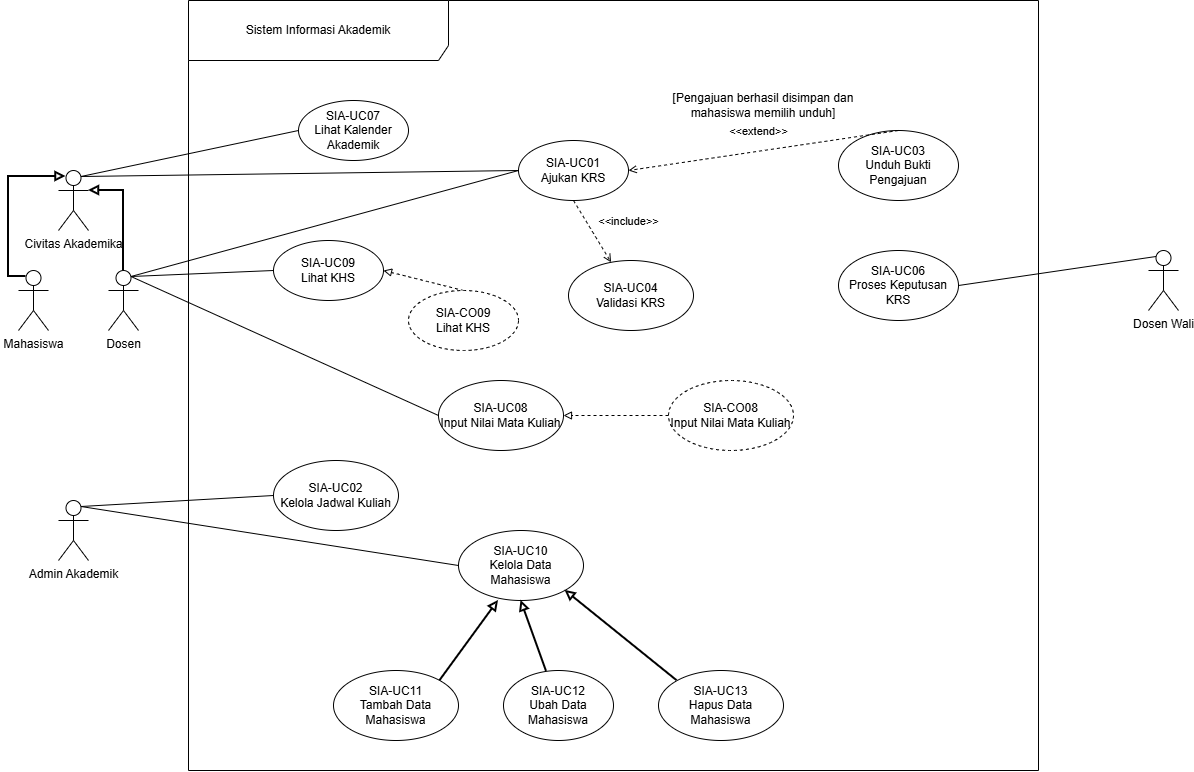

The diagram above was exported from draw.io. Its source (the exported page's mxGraphModel, read from the mxfile embedded in the PNG):
<mxGraphModel dx="1229" dy="1992" grid="1" gridSize="10" guides="1" tooltips="1" connect="1" arrows="1" fold="1" page="1" pageScale="1" pageWidth="850" pageHeight="1100" math="0" shadow="0">
  <root>
    <mxCell id="0" />
    <mxCell id="1" parent="0" />
    <mxCell id="ROfkIeBYznXeKHw54OwZ-1" parent="1" style="shape=umlFrame;whiteSpace=wrap;html=1;pointerEvents=0;width=260;height=60;" value="Sistem Informasi Akademik" vertex="1">
      <mxGeometry height="770" width="850" x="200" y="-130" as="geometry" />
    </mxCell>
    <mxCell id="ROfkIeBYznXeKHw54OwZ-2" parent="1" style="shape=umlActor;verticalLabelPosition=bottom;verticalAlign=top;html=1;" value="Mahasiswa" vertex="1">
      <mxGeometry height="60" width="30" x="30" y="140" as="geometry" />
    </mxCell>
    <mxCell id="ROfkIeBYznXeKHw54OwZ-3" parent="1" style="shape=umlActor;verticalLabelPosition=bottom;verticalAlign=top;html=1;" value="Dosen Wali" vertex="1">
      <mxGeometry height="60" width="30" x="1160" y="120" as="geometry" />
    </mxCell>
    <mxCell id="ROfkIeBYznXeKHw54OwZ-4" parent="1" style="ellipse;whiteSpace=wrap;html=1;" value="SIA-UC01&lt;div&gt;Ajukan KRS&lt;/div&gt;" vertex="1">
      <mxGeometry height="60" width="110" x="530" y="10" as="geometry" />
    </mxCell>
    <mxCell id="ROfkIeBYznXeKHw54OwZ-5" parent="1" style="ellipse;whiteSpace=wrap;html=1;" value="SIA-UC02&lt;div&gt;Kelola Jadwal Kuliah&lt;/div&gt;" vertex="1">
      <mxGeometry height="70" width="125" x="285" y="330" as="geometry" />
    </mxCell>
    <mxCell id="ROfkIeBYznXeKHw54OwZ-6" parent="1" style="ellipse;whiteSpace=wrap;html=1;" value="SIA-UC04&lt;div&gt;Validasi KRS&lt;/div&gt;" vertex="1">
      <mxGeometry height="70" width="125" x="580" y="130" as="geometry" />
    </mxCell>
    <mxCell id="ROfkIeBYznXeKHw54OwZ-7" parent="1" style="ellipse;whiteSpace=wrap;html=1;" value="SIA-UC03&lt;div&gt;Unduh Bukti Pengajuan&lt;/div&gt;" vertex="1">
      <mxGeometry height="70" width="120" x="850" as="geometry" />
    </mxCell>
    <mxCell id="ROfkIeBYznXeKHw54OwZ-12" edge="1" parent="1" source="ROfkIeBYznXeKHw54OwZ-4" style="html=1;verticalAlign=bottom;labelBackgroundColor=none;endArrow=open;endFill=0;dashed=1;rounded=0;exitX=0.5;exitY=1;exitDx=0;exitDy=0;" target="ROfkIeBYznXeKHw54OwZ-6" value="&amp;lt;&amp;lt;include&amp;gt;&amp;gt;">
      <mxGeometry relative="1" width="160" x="0.4984" y="31" as="geometry">
        <mxPoint as="offset" />
        <mxPoint x="370" y="310" as="sourcePoint" />
        <mxPoint x="530" y="310" as="targetPoint" />
      </mxGeometry>
    </mxCell>
    <mxCell id="ROfkIeBYznXeKHw54OwZ-13" edge="1" parent="1" source="ROfkIeBYznXeKHw54OwZ-7" style="html=1;verticalAlign=bottom;labelBackgroundColor=none;endArrow=open;endFill=0;dashed=1;rounded=0;exitX=0.5;exitY=0;exitDx=0;exitDy=0;entryX=1;entryY=0.5;entryDx=0;entryDy=0;" target="ROfkIeBYznXeKHw54OwZ-4" value="&amp;lt;&amp;lt;extend&amp;gt;&amp;gt;">
      <mxGeometry relative="1" width="160" x="0.0255" y="-11" as="geometry">
        <mxPoint as="offset" />
        <mxPoint x="370" y="310" as="sourcePoint" />
        <mxPoint x="530" y="310" as="targetPoint" />
      </mxGeometry>
    </mxCell>
    <mxCell id="q-Qs_XM8veksxMXwwlqB-12" edge="1" parent="1" source="q-Qs_XM8veksxMXwwlqB-1" style="rounded=0;orthogonalLoop=1;jettySize=auto;html=1;exitX=0.75;exitY=0.1;exitDx=0;exitDy=0;exitPerimeter=0;entryX=0;entryY=0.5;entryDx=0;entryDy=0;endArrow=none;endFill=0;" target="ROfkIeBYznXeKHw54OwZ-4">
      <mxGeometry relative="1" as="geometry" />
    </mxCell>
    <mxCell id="q-Qs_XM8veksxMXwwlqB-13" edge="1" parent="1" source="q-Qs_XM8veksxMXwwlqB-1" style="rounded=0;orthogonalLoop=1;jettySize=auto;html=1;exitX=0.75;exitY=0.1;exitDx=0;exitDy=0;exitPerimeter=0;entryX=0;entryY=0.5;entryDx=0;entryDy=0;endArrow=none;endFill=0;" target="q-Qs_XM8veksxMXwwlqB-7">
      <mxGeometry relative="1" as="geometry" />
    </mxCell>
    <mxCell id="q-Qs_XM8veksxMXwwlqB-14" edge="1" parent="1" source="q-Qs_XM8veksxMXwwlqB-1" style="rounded=0;orthogonalLoop=1;jettySize=auto;html=1;exitX=0.75;exitY=0.1;exitDx=0;exitDy=0;exitPerimeter=0;entryX=0;entryY=0.5;entryDx=0;entryDy=0;endArrow=none;endFill=0;" target="q-Qs_XM8veksxMXwwlqB-11">
      <mxGeometry relative="1" as="geometry" />
    </mxCell>
    <mxCell id="q-Qs_XM8veksxMXwwlqB-1" parent="1" style="shape=umlActor;verticalLabelPosition=bottom;verticalAlign=top;html=1;" value="Dosen" vertex="1">
      <mxGeometry height="60" width="30" x="120" y="140" as="geometry" />
    </mxCell>
    <mxCell id="q-Qs_XM8veksxMXwwlqB-15" edge="1" parent="1" source="q-Qs_XM8veksxMXwwlqB-4" style="rounded=0;orthogonalLoop=1;jettySize=auto;html=1;exitX=0.75;exitY=0.1;exitDx=0;exitDy=0;exitPerimeter=0;entryX=0;entryY=0.5;entryDx=0;entryDy=0;endArrow=none;endFill=0;" target="ROfkIeBYznXeKHw54OwZ-4">
      <mxGeometry relative="1" as="geometry" />
    </mxCell>
    <mxCell id="q-Qs_XM8veksxMXwwlqB-16" edge="1" parent="1" source="q-Qs_XM8veksxMXwwlqB-4" style="rounded=0;orthogonalLoop=1;jettySize=auto;html=1;exitX=0.75;exitY=0.1;exitDx=0;exitDy=0;exitPerimeter=0;entryX=0;entryY=0.5;entryDx=0;entryDy=0;endArrow=none;endFill=0;" target="q-Qs_XM8veksxMXwwlqB-6">
      <mxGeometry relative="1" as="geometry" />
    </mxCell>
    <mxCell id="q-Qs_XM8veksxMXwwlqB-4" parent="1" style="shape=umlActor;verticalLabelPosition=bottom;verticalAlign=top;html=1;" value="Civitas Akademika" vertex="1">
      <mxGeometry height="60" width="30" x="70" y="40" as="geometry" />
    </mxCell>
    <mxCell id="q-Qs_XM8veksxMXwwlqB-21" edge="1" parent="1" source="q-Qs_XM8veksxMXwwlqB-5" style="rounded=0;orthogonalLoop=1;jettySize=auto;html=1;exitX=0.75;exitY=0.1;exitDx=0;exitDy=0;exitPerimeter=0;entryX=0;entryY=0.5;entryDx=0;entryDy=0;endArrow=none;endFill=0;" target="ROfkIeBYznXeKHw54OwZ-5">
      <mxGeometry relative="1" as="geometry" />
    </mxCell>
    <mxCell id="q-Qs_XM8veksxMXwwlqB-23" edge="1" parent="1" source="q-Qs_XM8veksxMXwwlqB-5" style="rounded=0;orthogonalLoop=1;jettySize=auto;html=1;exitX=0.75;exitY=0.1;exitDx=0;exitDy=0;exitPerimeter=0;entryX=0;entryY=0.5;entryDx=0;entryDy=0;endArrow=none;endFill=0;" target="q-Qs_XM8veksxMXwwlqB-22">
      <mxGeometry relative="1" as="geometry" />
    </mxCell>
    <mxCell id="q-Qs_XM8veksxMXwwlqB-5" parent="1" style="shape=umlActor;verticalLabelPosition=bottom;verticalAlign=top;html=1;" value="Admin Akademik" vertex="1">
      <mxGeometry height="60" width="30" x="70" y="370" as="geometry" />
    </mxCell>
    <mxCell id="q-Qs_XM8veksxMXwwlqB-6" parent="1" style="ellipse;whiteSpace=wrap;html=1;" value="SIA-UC07&lt;div&gt;Lihat Kalender Akademik&lt;/div&gt;" vertex="1">
      <mxGeometry height="60" width="110" x="310" y="-30" as="geometry" />
    </mxCell>
    <mxCell id="q-Qs_XM8veksxMXwwlqB-7" parent="1" style="ellipse;whiteSpace=wrap;html=1;" value="SIA-UC09&lt;div&gt;Lihat KHS&lt;/div&gt;" vertex="1">
      <mxGeometry height="60" width="110" x="285" y="110" as="geometry" />
    </mxCell>
    <mxCell id="q-Qs_XM8veksxMXwwlqB-9" edge="1" parent="1" source="q-Qs_XM8veksxMXwwlqB-8" style="rounded=0;orthogonalLoop=1;jettySize=auto;html=1;exitX=0.5;exitY=0;exitDx=0;exitDy=0;entryX=1;entryY=0.5;entryDx=0;entryDy=0;endArrow=block;endFill=0;dashed=1;curved=1;curveGeometry=1;" target="q-Qs_XM8veksxMXwwlqB-7">
      <mxGeometry relative="1" as="geometry" />
    </mxCell>
    <mxCell id="q-Qs_XM8veksxMXwwlqB-8" parent="1" style="ellipse;whiteSpace=wrap;html=1;dashed=1;" value="SIA-CO09&lt;div&gt;Lihat KHS&lt;/div&gt;" vertex="1">
      <mxGeometry height="60" width="110" x="420" y="160" as="geometry" />
    </mxCell>
    <mxCell id="q-Qs_XM8veksxMXwwlqB-11" parent="1" style="ellipse;whiteSpace=wrap;html=1;" value="SIA-UC08&lt;div&gt;Input Nilai Mata Kuliah&lt;/div&gt;" vertex="1">
      <mxGeometry height="70" width="125" x="450" y="250" as="geometry" />
    </mxCell>
    <mxCell id="q-Qs_XM8veksxMXwwlqB-18" edge="1" parent="1" source="q-Qs_XM8veksxMXwwlqB-17" style="edgeStyle=orthogonalEdgeStyle;rounded=0;orthogonalLoop=1;jettySize=auto;html=1;exitX=0;exitY=0.5;exitDx=0;exitDy=0;entryX=1;entryY=0.5;entryDx=0;entryDy=0;endArrow=block;endFill=0;dashed=1;" target="q-Qs_XM8veksxMXwwlqB-11">
      <mxGeometry relative="1" as="geometry" />
    </mxCell>
    <mxCell id="q-Qs_XM8veksxMXwwlqB-17" parent="1" style="ellipse;whiteSpace=wrap;html=1;dashed=1;" value="SIA-CO08&lt;div&gt;Input Nilai Mata Kuliah&lt;/div&gt;" vertex="1">
      <mxGeometry height="70" width="125" x="680" y="250" as="geometry" />
    </mxCell>
    <mxCell id="q-Qs_XM8veksxMXwwlqB-19" edge="1" parent="1" source="q-Qs_XM8veksxMXwwlqB-1" style="edgeStyle=orthogonalEdgeStyle;rounded=0;orthogonalLoop=1;jettySize=auto;html=1;exitX=0.5;exitY=0;exitDx=0;exitDy=0;exitPerimeter=0;entryX=1;entryY=0.3333333333333333;entryDx=0;entryDy=0;entryPerimeter=0;strokeWidth=2;endArrow=block;endFill=0;" target="q-Qs_XM8veksxMXwwlqB-4">
      <mxGeometry relative="1" as="geometry" />
    </mxCell>
    <mxCell id="q-Qs_XM8veksxMXwwlqB-20" edge="1" parent="1" source="ROfkIeBYznXeKHw54OwZ-2" style="edgeStyle=orthogonalEdgeStyle;rounded=0;orthogonalLoop=1;jettySize=auto;html=1;exitX=0.25;exitY=0.1;exitDx=0;exitDy=0;exitPerimeter=0;entryX=0.25;entryY=0.1;entryDx=0;entryDy=0;entryPerimeter=0;strokeWidth=2;endArrow=block;endFill=0;" target="q-Qs_XM8veksxMXwwlqB-4">
      <mxGeometry relative="1" x="0.1771" as="geometry">
        <Array as="points">
          <mxPoint x="20" y="146" />
          <mxPoint x="20" y="46" />
        </Array>
      </mxGeometry>
    </mxCell>
    <mxCell id="q-Qs_XM8veksxMXwwlqB-22" parent="1" style="ellipse;whiteSpace=wrap;html=1;" value="SIA-UC10&lt;div&gt;Kelola Data Mahasiswa&lt;/div&gt;" vertex="1">
      <mxGeometry height="70" width="125" x="470" y="400" as="geometry" />
    </mxCell>
    <mxCell id="q-Qs_XM8veksxMXwwlqB-24" parent="1" style="ellipse;whiteSpace=wrap;html=1;" value="SIA-UC11&lt;div&gt;Tambah Data Mahasiswa&lt;/div&gt;" vertex="1">
      <mxGeometry height="70" width="125" x="345" y="540" as="geometry" />
    </mxCell>
    <mxCell id="q-Qs_XM8veksxMXwwlqB-25" parent="1" style="ellipse;whiteSpace=wrap;html=1;" value="SIA-UC12&lt;div&gt;Ubah Data Mahasiswa&lt;/div&gt;" vertex="1">
      <mxGeometry height="70" width="110" x="515" y="540" as="geometry" />
    </mxCell>
    <mxCell id="q-Qs_XM8veksxMXwwlqB-26" parent="1" style="ellipse;whiteSpace=wrap;html=1;" value="SIA-UC13&lt;div&gt;Hapus Data Mahasiswa&lt;/div&gt;" vertex="1">
      <mxGeometry height="70" width="125" x="670" y="540" as="geometry" />
    </mxCell>
    <mxCell id="q-Qs_XM8veksxMXwwlqB-27" edge="1" parent="1" source="q-Qs_XM8veksxMXwwlqB-24" style="rounded=0;orthogonalLoop=1;jettySize=auto;html=1;exitX=1;exitY=0;exitDx=0;exitDy=0;entryX=0.32;entryY=1;entryDx=0;entryDy=0;entryPerimeter=0;strokeWidth=2;endArrow=block;endFill=0;" target="q-Qs_XM8veksxMXwwlqB-22">
      <mxGeometry relative="1" as="geometry" />
    </mxCell>
    <mxCell id="q-Qs_XM8veksxMXwwlqB-28" edge="1" parent="1" source="q-Qs_XM8veksxMXwwlqB-25" style="rounded=0;orthogonalLoop=1;jettySize=auto;html=1;entryX=0.5;entryY=1;entryDx=0;entryDy=0;strokeWidth=2;endArrow=block;endFill=0;" target="q-Qs_XM8veksxMXwwlqB-22">
      <mxGeometry relative="1" as="geometry">
        <mxPoint x="480" y="580" as="sourcePoint" />
        <mxPoint x="538" y="500" as="targetPoint" />
      </mxGeometry>
    </mxCell>
    <mxCell id="q-Qs_XM8veksxMXwwlqB-29" edge="1" parent="1" source="q-Qs_XM8veksxMXwwlqB-26" style="rounded=0;orthogonalLoop=1;jettySize=auto;html=1;exitX=0;exitY=0;exitDx=0;exitDy=0;entryX=1;entryY=1;entryDx=0;entryDy=0;strokeWidth=2;endArrow=block;endFill=0;" target="q-Qs_XM8veksxMXwwlqB-22">
      <mxGeometry relative="1" as="geometry">
        <mxPoint x="610" y="580" as="sourcePoint" />
        <mxPoint x="668" y="500" as="targetPoint" />
      </mxGeometry>
    </mxCell>
    <mxCell id="q-Qs_XM8veksxMXwwlqB-30" parent="1" style="text;html=1;whiteSpace=wrap;strokeColor=none;fillColor=none;align=center;verticalAlign=middle;rounded=0;" value="[Pengajuan berhasil disimpan dan mahasiswa memilih unduh]" vertex="1">
      <mxGeometry height="30" width="190" x="680" y="-40" as="geometry" />
    </mxCell>
    <mxCell id="q-Qs_XM8veksxMXwwlqB-31" parent="1" style="ellipse;whiteSpace=wrap;html=1;" value="SIA-UC06&lt;div&gt;Proses Keputusan KRS&lt;/div&gt;" vertex="1">
      <mxGeometry height="70" width="120" x="850" y="120" as="geometry" />
    </mxCell>
    <mxCell id="q-Qs_XM8veksxMXwwlqB-32" edge="1" parent="1" source="q-Qs_XM8veksxMXwwlqB-31" style="rounded=0;orthogonalLoop=1;jettySize=auto;html=1;exitX=1;exitY=0.5;exitDx=0;exitDy=0;entryX=0.25;entryY=0.1;entryDx=0;entryDy=0;entryPerimeter=0;endArrow=none;endFill=0;" target="ROfkIeBYznXeKHw54OwZ-3">
      <mxGeometry relative="1" as="geometry" />
    </mxCell>
  </root>
</mxGraphModel>